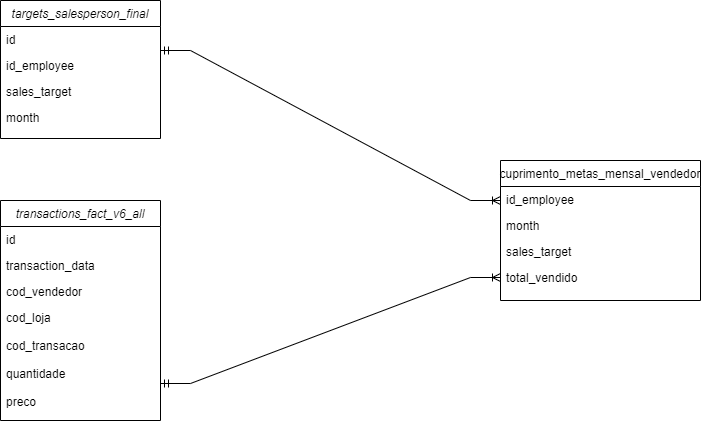

The diagram above was exported from draw.io. Its source (the exported page's mxGraphModel, read from the mxfile embedded in the PNG):
<mxGraphModel dx="3501" dy="2629" grid="0" gridSize="10" guides="1" tooltips="1" connect="1" arrows="1" fold="1" page="1" pageScale="1" pageWidth="827" pageHeight="1169" math="0" shadow="0">
  <root>
    <mxCell id="0" />
    <mxCell id="1" parent="0" />
    <mxCell id="2" value="cuprimento_metas_mensal_vendedor" style="swimlane;fontStyle=0;align=center;verticalAlign=top;childLayout=stackLayout;horizontal=1;startSize=26;horizontalStack=0;resizeParent=1;resizeLast=0;collapsible=1;marginBottom=0;rounded=0;shadow=0;strokeWidth=1;" vertex="1" parent="1">
      <mxGeometry x="498" y="-627" width="200" height="140" as="geometry">
        <mxRectangle x="550" y="140" width="160" height="26" as="alternateBounds" />
      </mxGeometry>
    </mxCell>
    <mxCell id="3" value="id_employee" style="text;align=left;verticalAlign=top;spacingLeft=4;spacingRight=4;overflow=hidden;rotatable=0;points=[[0,0.5],[1,0.5]];portConstraint=eastwest;" vertex="1" parent="2">
      <mxGeometry y="26" width="200" height="26" as="geometry" />
    </mxCell>
    <mxCell id="4" value="month" style="text;align=left;verticalAlign=top;spacingLeft=4;spacingRight=4;overflow=hidden;rotatable=0;points=[[0,0.5],[1,0.5]];portConstraint=eastwest;rounded=0;shadow=0;html=0;" vertex="1" parent="2">
      <mxGeometry y="52" width="200" height="26" as="geometry" />
    </mxCell>
    <mxCell id="5" value="sales_target" style="text;align=left;verticalAlign=top;spacingLeft=4;spacingRight=4;overflow=hidden;rotatable=0;points=[[0,0.5],[1,0.5]];portConstraint=eastwest;rounded=0;shadow=0;html=0;" vertex="1" parent="2">
      <mxGeometry y="78" width="200" height="26" as="geometry" />
    </mxCell>
    <mxCell id="6" value="total_vendido" style="text;align=left;verticalAlign=top;spacingLeft=4;spacingRight=4;overflow=hidden;rotatable=0;points=[[0,0.5],[1,0.5]];portConstraint=eastwest;rounded=0;shadow=0;html=0;" vertex="1" parent="2">
      <mxGeometry y="104" width="200" height="26" as="geometry" />
    </mxCell>
    <mxCell id="7" value="transactions_fact_v6_all" style="swimlane;fontStyle=2;align=center;verticalAlign=top;childLayout=stackLayout;horizontal=1;startSize=26;horizontalStack=0;resizeParent=1;resizeLast=0;collapsible=1;marginBottom=0;rounded=0;shadow=0;strokeWidth=1;" vertex="1" parent="1">
      <mxGeometry x="-2" y="-587" width="160" height="220" as="geometry">
        <mxRectangle x="230" y="140" width="160" height="26" as="alternateBounds" />
      </mxGeometry>
    </mxCell>
    <mxCell id="8" value="id" style="text;align=left;verticalAlign=top;spacingLeft=4;spacingRight=4;overflow=hidden;rotatable=0;points=[[0,0.5],[1,0.5]];portConstraint=eastwest;" vertex="1" parent="7">
      <mxGeometry y="26" width="160" height="26" as="geometry" />
    </mxCell>
    <mxCell id="9" value="transaction_data" style="text;align=left;verticalAlign=top;spacingLeft=4;spacingRight=4;overflow=hidden;rotatable=0;points=[[0,0.5],[1,0.5]];portConstraint=eastwest;rounded=0;shadow=0;html=0;" vertex="1" parent="7">
      <mxGeometry y="52" width="160" height="26" as="geometry" />
    </mxCell>
    <mxCell id="10" value="cod_vendedor" style="text;align=left;verticalAlign=top;spacingLeft=4;spacingRight=4;overflow=hidden;rotatable=0;points=[[0,0.5],[1,0.5]];portConstraint=eastwest;rounded=0;shadow=0;html=0;" vertex="1" parent="7">
      <mxGeometry y="78" width="160" height="26" as="geometry" />
    </mxCell>
    <mxCell id="11" value="cod_loja&#10;&#10;cod_transacao&#10;&#10;quantidade&#10;&#10;preco&#10;&#10;" style="text;align=left;verticalAlign=top;spacingLeft=4;spacingRight=4;overflow=hidden;rotatable=0;points=[[0,0.5],[1,0.5]];portConstraint=eastwest;" vertex="1" parent="7">
      <mxGeometry y="104" width="160" height="116" as="geometry" />
    </mxCell>
    <mxCell id="12" value="" style="resizable=0;align=left;verticalAlign=bottom;labelBackgroundColor=none;fontSize=12;" connectable="0" vertex="1" parent="1">
      <mxGeometry x="158" y="-544" as="geometry" />
    </mxCell>
    <mxCell id="13" value="" style="resizable=0;align=left;verticalAlign=bottom;labelBackgroundColor=none;fontSize=12;" connectable="0" vertex="1" parent="1">
      <mxGeometry x="158" y="-714" as="geometry" />
    </mxCell>
    <mxCell id="14" value="targets_salesperson_final" style="swimlane;fontStyle=2;align=center;verticalAlign=top;childLayout=stackLayout;horizontal=1;startSize=26;horizontalStack=0;resizeParent=1;resizeLast=0;collapsible=1;marginBottom=0;rounded=0;shadow=0;strokeWidth=1;" vertex="1" parent="1">
      <mxGeometry x="-2" y="-787" width="160" height="138" as="geometry">
        <mxRectangle x="230" y="140" width="160" height="26" as="alternateBounds" />
      </mxGeometry>
    </mxCell>
    <mxCell id="15" value="id" style="text;align=left;verticalAlign=top;spacingLeft=4;spacingRight=4;overflow=hidden;rotatable=0;points=[[0,0.5],[1,0.5]];portConstraint=eastwest;" vertex="1" parent="14">
      <mxGeometry y="26" width="160" height="26" as="geometry" />
    </mxCell>
    <mxCell id="16" value="id_employee" style="text;align=left;verticalAlign=top;spacingLeft=4;spacingRight=4;overflow=hidden;rotatable=0;points=[[0,0.5],[1,0.5]];portConstraint=eastwest;rounded=0;shadow=0;html=0;" vertex="1" parent="14">
      <mxGeometry y="52" width="160" height="26" as="geometry" />
    </mxCell>
    <mxCell id="17" value="sales_target" style="text;align=left;verticalAlign=top;spacingLeft=4;spacingRight=4;overflow=hidden;rotatable=0;points=[[0,0.5],[1,0.5]];portConstraint=eastwest;rounded=0;shadow=0;html=0;" vertex="1" parent="14">
      <mxGeometry y="78" width="160" height="26" as="geometry" />
    </mxCell>
    <mxCell id="18" value="month" style="text;align=left;verticalAlign=top;spacingLeft=4;spacingRight=4;overflow=hidden;rotatable=0;points=[[0,0.5],[1,0.5]];portConstraint=eastwest;" vertex="1" parent="14">
      <mxGeometry y="104" width="160" height="26" as="geometry" />
    </mxCell>
    <mxCell id="19" value="" style="edgeStyle=entityRelationEdgeStyle;fontSize=12;html=1;endArrow=ERoneToMany;startArrow=ERmandOne;rounded=0;" edge="1" parent="1">
      <mxGeometry width="100" height="100" relative="1" as="geometry">
        <mxPoint x="158" y="-737" as="sourcePoint" />
        <mxPoint x="498" y="-587" as="targetPoint" />
      </mxGeometry>
    </mxCell>
    <mxCell id="20" value="" style="edgeStyle=entityRelationEdgeStyle;fontSize=12;html=1;endArrow=ERoneToMany;startArrow=ERmandOne;rounded=0;entryX=0;entryY=0.5;entryDx=0;entryDy=0;" edge="1" target="6" parent="1">
      <mxGeometry width="100" height="100" relative="1" as="geometry">
        <mxPoint x="158" y="-404" as="sourcePoint" />
        <mxPoint x="498" y="-407" as="targetPoint" />
      </mxGeometry>
    </mxCell>
  </root>
</mxGraphModel>